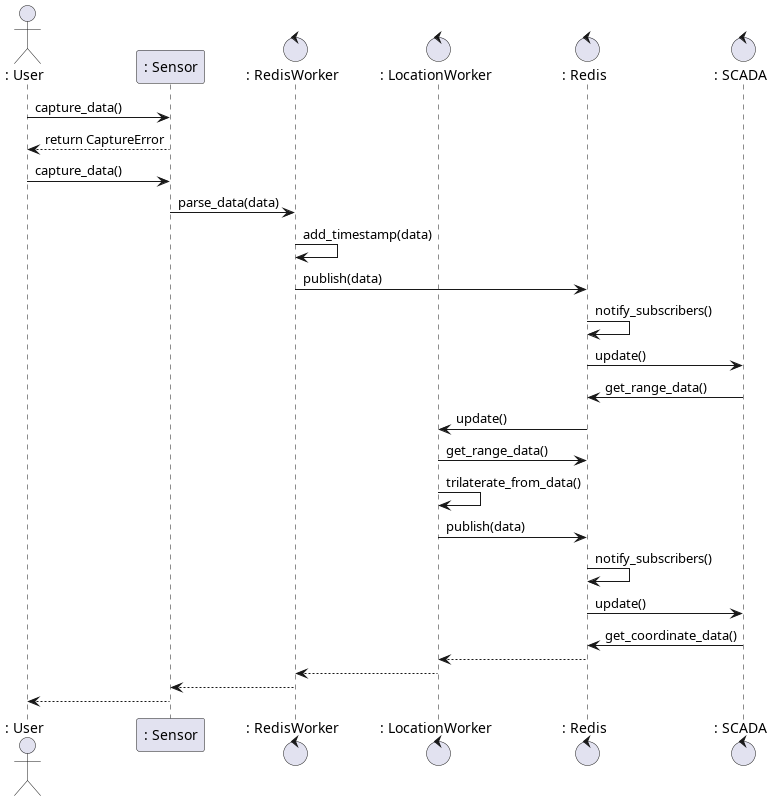

The diagram above was rendered by PlantUML. Its source (embedded in the PNG):
@startuml

actor	": User" as User
participant ": Sensor" as Sensor
control	": RedisWorker" as RedisWorker
control ": LocationWorker" as LocationWorker
control ": Redis" as Redis
control ": SCADA" as Scada

User -> Sensor : capture_data()
Sensor --> User : return CaptureError

User -> Sensor : capture_data()
Sensor -> RedisWorker : parse_data(data)
RedisWorker -> RedisWorker : add_timestamp(data)
RedisWorker -> Redis : publish(data)
Redis -> Redis : notify_subscribers()
Redis -> Scada : update()
Scada -> Redis : get_range_data()
Redis -> LocationWorker : update()
LocationWorker -> Redis : get_range_data()
LocationWorker -> LocationWorker : trilaterate_from_data()
LocationWorker -> Redis : publish(data)
Redis -> Redis : notify_subscribers()
Redis -> Scada : update()
Scada -> Redis : get_coordinate_data()

Redis --> LocationWorker
LocationWorker --> RedisWorker
RedisWorker --> Sensor
Sensor --> User

@enduml